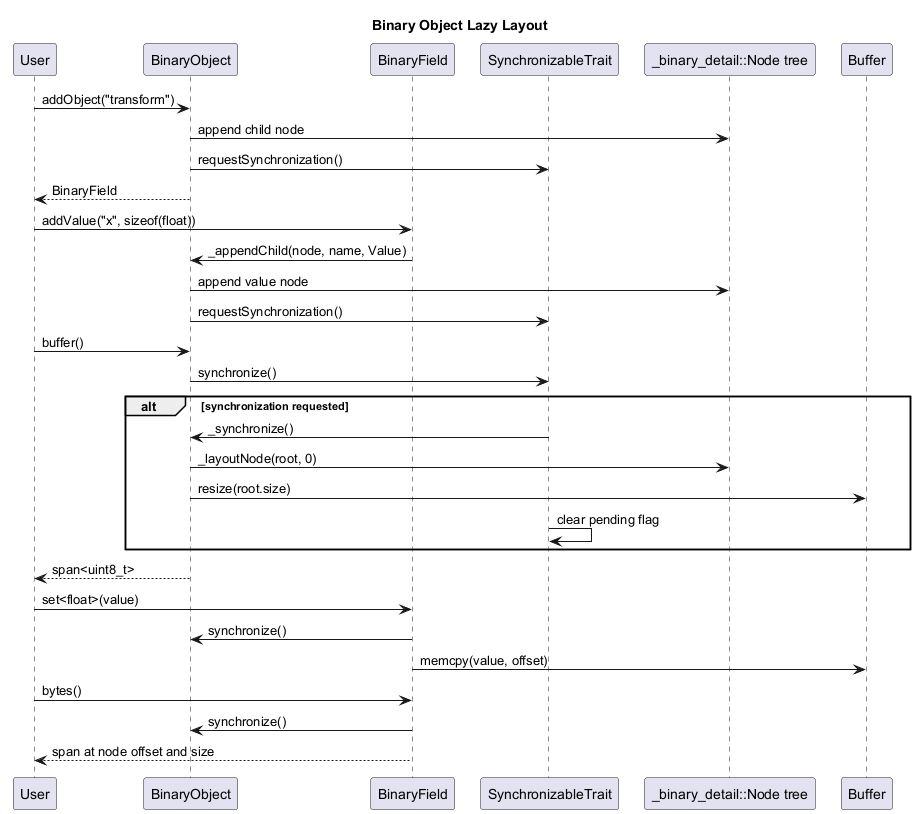

The diagram above was rendered by PlantUML. Its source (embedded in the PNG):
@startuml
title Binary Object Lazy Layout

skinparam ParticipantPadding 8

participant "User" as User
participant "BinaryObject" as Object
participant "BinaryField" as Field
participant "SynchronizableTrait" as Sync
participant "_binary_detail::Node tree" as Nodes
participant "Buffer" as Buffer

User -> Object : addObject("transform")
Object -> Nodes : append child node
Object -> Sync : requestSynchronization()
Object --> User : BinaryField

User -> Field : addValue("x", sizeof(float))
Field -> Object : _appendChild(node, name, Value)
Object -> Nodes : append value node
Object -> Sync : requestSynchronization()

User -> Object : buffer()
Object -> Sync : synchronize()
alt synchronization requested
	Sync -> Object : _synchronize()
	Object -> Nodes : _layoutNode(root, 0)
	Object -> Buffer : resize(root.size)
	Sync -> Sync : clear pending flag
end
Object --> User : span<uint8_t>

User -> Field : set<float>(value)
Field -> Object : synchronize()
Field -> Buffer : memcpy(value, offset)

User -> Field : bytes()
Field -> Object : synchronize()
Field --> User : span at node offset and size

@enduml